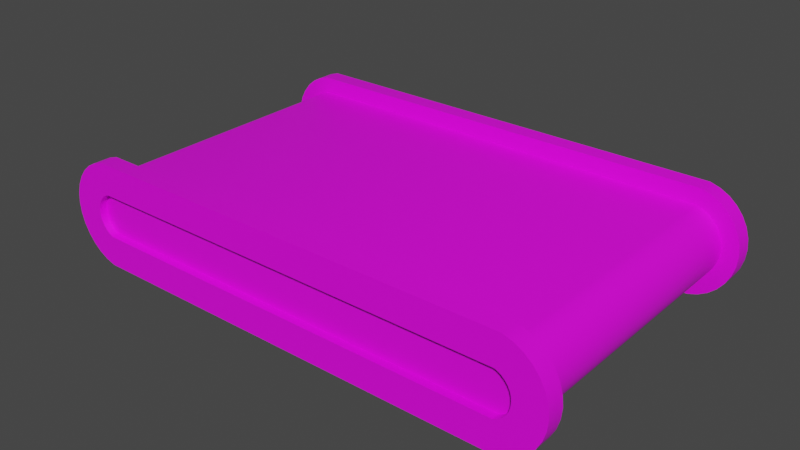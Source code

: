 # Source: Conveyor_Belt.blend  (saved by Blender 3.3.6; exported with 4.5.12 LTS)
import bpy
from mathutils import Matrix  # noqa: F401  (used for matrix-valued properties, if any)

bpy.ops.wm.read_factory_settings(use_empty=True)
scene = bpy.context.scene
scene.name = 'Scene'

# ---- collections
col_collection = bpy.data.collections.new('Collection'); scene.collection.children.link(col_collection)

# ---- images (referenced by path relative to the original .blend; pixels are not part of the script)
import os
ASSET_DIR = os.environ.get("B2B_ASSET_DIR", "")  # directory of the original .blend (textures are referenced by path, not embedded)
HERE = os.path.dirname(os.path.abspath(__file__))  # packed textures are extracted next to this script under _unpacked/

def load_image(name, relpath, width, height, colorspace="sRGB"):
    """Load a texture the original file referenced (path relative to the .blend, or extracted next to this script)."""
    p = next((c for c in (os.path.join(HERE, relpath), os.path.join(ASSET_DIR, relpath)) if relpath and os.path.exists(c)), "")
    if p:
        img = bpy.data.images.load(p, check_existing=True)
        img.name = name
    else:  # same state as the original file: an image datablock whose file is absent (Cycles renders it pink)
        img = bpy.data.images.new(name, width, height)
        img.source = "FILE"
        img.filepath = "//" + (relpath or name)
    img.colorspace_settings.name = colorspace
    return img
img_material_base_color = load_image('Material Base Color', 'Conveyor Belt Outer.png', 1024, 1024, 'sRGB')
img_conveyor_belt_inner_plan_de_travail_1_png = load_image('Conveyor Belt Inner_Plan de travail 1.png', 'Conveyor Belt Inner_Plan de travail 1.png', 1024, 1024, 'sRGB')

# ---- materials (node trees are filled in below, after node groups)
mat_material = bpy.data.materials.new('Material')
mat_material.alpha_threshold = 0.0
mat_material.use_transparent_shadow = False
mat_material.roughness = 0.5
mat_material.line_color = (0.0, 0.0, 0.0, 1.0)
mat_conveyor = bpy.data.materials.new('Conveyor')
mat_conveyor.use_transparent_shadow = False

# ---- node groups
ng_auto_smooth = bpy.data.node_groups.new('Auto Smooth', 'GeometryNodeTree')
_s = ng_auto_smooth.interface.new_socket(name='Geometry', in_out='OUTPUT', socket_type='NodeSocketGeometry')
_s = ng_auto_smooth.interface.new_socket(name='Geometry', in_out='INPUT', socket_type='NodeSocketGeometry')
_s = ng_auto_smooth.interface.new_socket(name='Angle', in_out='INPUT', socket_type='NodeSocketFloat')
_s.subtype = 'ANGLE'
_s.min_value = 0.0
_s.max_value = 3.142
ng_auto_smooth.is_modifier = True
_N = ng_auto_smooth.nodes; _L = ng_auto_smooth.links
n0 = _N.new('NodeGroupOutput'); n0.name = 'Group Output'; n0.location = (480, -100)
n1 = _N.new('NodeGroupInput'); n1.name = 'Group Input'; n1.location = (-420, -300)
n2 = _N.new('NodeGroupInput'); n2.name = 'Group Input.001'; n2.location = (-60, -100)
n3 = _N.new('GeometryNodeSetShadeSmooth'); n3.name = 'Set Shade Smooth'; n3.location = (120, -100)
n3.domain = 'EDGE'
n4 = _N.new('GeometryNodeSetShadeSmooth'); n4.name = 'Set Shade Smooth.001'; n4.location = (300, -100)
n5 = _N.new('GeometryNodeInputMeshEdgeAngle'); n5.name = 'Edge Angle'; n5.location = (-420, -220)
n6 = _N.new('GeometryNodeInputEdgeSmooth'); n6.name = 'Is Edge Smooth'; n6.location = (-60, -160)
n7 = _N.new('GeometryNodeInputShadeSmooth'); n7.name = 'Is Face Smooth'; n7.location = (-240, -340)
n8 = _N.new('FunctionNodeBooleanMath'); n8.name = 'Boolean Math'; n8.location = (-60, -220)
n9 = _N.new('FunctionNodeCompare'); n9.name = 'Compare'; n9.location = (-240, -180)
n9.operation = 'LESS_EQUAL'
_L.new(n5.outputs[0], n9.inputs[0])
_L.new(n4.outputs[0], n0.inputs[0])
_L.new(n1.outputs[1], n9.inputs[1])
_L.new(n9.outputs[0], n8.inputs[0])
_L.new(n7.outputs[0], n8.inputs[1])
_L.new(n2.outputs[0], n3.inputs[0])
_L.new(n6.outputs[0], n3.inputs[1])
_L.new(n3.outputs[0], n4.inputs[0])
_L.new(n8.outputs[0], n3.inputs[2])
n0.is_active_output = True

# ---- material node trees
mat_material.use_nodes = True; mat_material.node_tree.nodes.clear()
_N = mat_material.node_tree.nodes; _L = mat_material.node_tree.links
n0 = _N.new('ShaderNodeOutputMaterial'); n0.name = 'Material Output'; n0.location = (300, 300)
n1 = _N.new('ShaderNodeBsdfPrincipled'); n1.name = 'Principled BSDF'; n1.location = (10, 300)
n1.distribution = 'GGX'
n1.subsurface_method = 'RANDOM_WALK_SKIN'
n1.inputs[3].default_value = 1.45
n1.inputs[27].default_value = (0.0, 0.0, 0.0, 1.0)
n1.inputs[28].default_value = 1.0
n2 = _N.new('ShaderNodeTexImage'); n2.name = 'Image Texture'; n2.location = (-280, 280)
n2.image = img_material_base_color
_L.new(n1.outputs[0], n0.inputs[0])
_L.new(n2.outputs[0], n1.inputs[0])
n0.is_active_output = True
mat_conveyor.use_nodes = True; mat_conveyor.node_tree.nodes.clear()
_N = mat_conveyor.node_tree.nodes; _L = mat_conveyor.node_tree.links
n0 = _N.new('ShaderNodeBsdfPrincipled'); n0.name = 'Principled BSDF'; n0.location = (10, 300)
n0.distribution = 'GGX'
n0.subsurface_method = 'RANDOM_WALK_SKIN'
n0.inputs[3].default_value = 1.45
n0.inputs[27].default_value = (0.0, 0.0, 0.0, 1.0)
n0.inputs[28].default_value = 1.0
n1 = _N.new('ShaderNodeOutputMaterial'); n1.name = 'Material Output'; n1.location = (300, 300)
n2 = _N.new('ShaderNodeTexImage'); n2.name = 'Image Texture'; n2.location = (-280, 280)
n2.image = img_conveyor_belt_inner_plan_de_travail_1_png
_L.new(n0.outputs[0], n1.inputs[0])
_L.new(n2.outputs[0], n0.inputs[0])
n1.is_active_output = True

# ---- world
world_world = bpy.data.worlds.new('World'); scene.world = world_world
world_world.use_nodes = True; world_world.node_tree.nodes.clear()
_N = world_world.node_tree.nodes; _L = world_world.node_tree.links
n0 = _N.new('ShaderNodeOutputWorld'); n0.name = 'World Output'; n0.location = (300, 300)
n1 = _N.new('ShaderNodeBackground'); n1.name = 'Background'; n1.location = (10, 300)
n1.inputs[0].default_value = (0.05088, 0.05088, 0.05088, 1.0)
_L.new(n1.outputs[0], n0.inputs[0])
n0.is_active_output = True
world_world.color = (0.05088, 0.05088, 0.05088)
world_world.use_sun_shadow = False
world_world.sun_shadow_jitter_overblur = 0.0

# ---- meshes
me_circle = bpy.data.meshes.new('Circle')
me_circle.from_pydata([(-1.259, 0.3002, -0.9), (-1.315, 0.2828, -0.9), (-1.367, 0.2545, -0.9), (-1.412, 0.2164, -0.9), (-1.449, 0.17, -0.9), (-1.477, 0.1171, -0.9), (-1.494, 0.05971, -0.9), (-1.5, 6.786e-08, -0.9), (-1.494, -0.05971, -0.9), (-1.477, -0.1171, -0.9), (-1.449, -0.17, -0.9), (-1.412, -0.2164, -0.9), (-1.367, -0.2545, -0.9), (-1.315, -0.2828, -0.9), (-1.259, -0.3002, -0.9), (1.259, -0.3002, -0.9), (1.315, -0.2828, -0.9), (1.367, -0.2545, -0.9), (1.412, -0.2164, -0.9), (1.449, -0.17, -0.9), (1.477, -0.1171, -0.9), (1.494, -0.05971, -0.9), (1.5, 6.786e-08, -0.9), (1.494, 0.05971, -0.9), (1.477, 0.1171, -0.9), (1.449, 0.17, -0.9), (1.412, 0.2164, -0.9), (1.367, 0.2545, -0.9), (1.315, 0.2828, -0.9), (1.259, 0.3002, -0.9), (-1.246, 0.1191, -0.9), (-1.232, 0.1234, -0.9), (-1.267, 0.1077, -0.9), (-1.285, 0.09206, -0.9), (-1.301, 0.0727, -0.9), (-1.313, 0.05029, -0.9), (-1.32, 0.02571, -0.9), (-1.322, 6.786e-08, -0.9), (-1.32, -0.02571, -0.9), (-1.313, -0.05029, -0.9), (-1.301, -0.0727, -0.9), (-1.285, -0.09206, -0.9), (-1.267, -0.1077, -0.9), (-1.246, -0.1191, -0.9), (-1.232, -0.1234, -0.9), (1.232, -0.1234, -0.9), (1.232, 0.1234, -0.9), (1.246, -0.1191, -0.9), (1.267, -0.1077, -0.9), (1.285, -0.09206, -0.9), (1.301, -0.0727, -0.9), (1.313, -0.05029, -0.9), (1.32, -0.02571, -0.9), (1.322, 6.786e-08, -0.9), (1.32, 0.02571, -0.9), (1.313, 0.05029, -0.9), (1.301, 0.0727, -0.9), (1.285, 0.09206, -0.9), (1.267, 0.1077, -0.9), (1.246, 0.1191, -0.9), (-1.246, 0.1191, -0.857), (-1.232, 0.1234, -0.857), (-1.267, 0.1077, -0.857), (-1.285, 0.09206, -0.857), (-1.301, 0.0727, -0.857), (-1.313, 0.05029, -0.857), (-1.32, 0.02571, -0.857), (-1.322, 6.779e-08, -0.857), (-1.32, -0.02571, -0.857), (-1.313, -0.05029, -0.857), (-1.301, -0.0727, -0.857), (-1.285, -0.09206, -0.857), (-1.267, -0.1077, -0.857), (-1.246, -0.1191, -0.857), (-1.232, -0.1234, -0.857), (1.232, -0.1234, -0.857), (1.232, 0.1234, -0.857), (1.246, -0.1191, -0.857), (1.267, -0.1077, -0.857), (1.285, -0.09206, -0.857), (1.301, -0.0727, -0.857), (1.313, -0.05029, -0.857), (1.32, -0.02571, -0.857), (1.322, 6.779e-08, -0.857), (1.32, 0.02571, -0.857), (1.313, 0.05029, -0.857), (1.301, 0.0727, -0.857), (1.285, 0.09206, -0.857), (1.267, 0.1077, -0.857), (1.246, 0.1191, -0.857), (1.494, -0.05971, -0.8), (1.477, -0.1171, -0.8), (-1.477, -0.1171, -0.8), (-1.494, -0.05971, -0.8), (1.5, 5.993e-08, -0.8), (-1.449, -0.17, -0.8), (1.494, 0.05971, -0.8), (-1.412, -0.2164, -0.8), (1.477, 0.1171, -0.8), (-1.367, -0.2545, -0.8), (1.449, 0.17, -0.8), (-1.315, -0.2828, -0.8), (1.412, 0.2164, -0.8), (-1.259, -0.3002, -0.8), (-1.315, 0.2828, -0.8), (-1.259, 0.3002, -0.8), (1.367, 0.2545, -0.8), (1.259, -0.3002, -0.8), (-1.367, 0.2545, -0.8), (1.315, 0.2828, -0.8), (1.259, 0.3002, -0.8), (-1.412, 0.2164, -0.8), (1.315, -0.2828, -0.8), (-1.449, 0.17, -0.8), (1.367, -0.2545, -0.8), (-1.477, 0.1171, -0.8), (1.412, -0.2164, -0.8), (-1.494, 0.05971, -0.8), (1.449, -0.17, -0.8), (-1.5, 5.993e-08, -0.8), (-1.278, 0.1952, 0.0), (-1.244, 0.2061, 0.0), (-1.313, 0.1759, 0.0), (-1.344, 0.1498, 0.0), (-1.37, 0.1179, 0.0), (-1.389, 0.08134, 0.0), (-1.401, 0.0415, 0.0), (-1.405, 2.075e-08, 0.0), (-1.401, -0.0415, 0.0), (-1.389, -0.08134, 0.0), (-1.37, -0.1179, 0.0), (-1.344, -0.1498, 0.0), (-1.313, -0.1759, 0.0), (-1.278, -0.1952, 0.0), (-1.244, -0.2061, 0.0), (1.244, -0.2061, 0.0), (1.244, 0.2061, 0.0), (1.278, -0.1952, 0.0), (1.313, -0.1759, 0.0), (1.344, -0.1498, 0.0), (1.37, -0.1179, 0.0), (1.389, -0.08134, 0.0), (1.401, -0.0415, 0.0), (1.405, 2.075e-08, 0.0), (1.401, 0.0415, 0.0), (1.389, 0.08134, 0.0), (1.37, 0.1179, 0.0), (1.344, 0.1498, 0.0), (1.313, 0.1759, 0.0), (1.278, 0.1952, 0.0), (1.389, -0.08134, -0.8), (-1.401, -0.0415, -0.8), (-1.244, 0.2061, -0.8), (1.244, 0.2061, -0.8), (1.401, -0.0415, -0.8), (-1.389, -0.08134, -0.8), (1.405, 5.948e-08, -0.8), (-1.37, -0.1179, -0.8), (1.401, 0.0415, -0.8), (-1.344, -0.1498, -0.8), (1.389, 0.08134, -0.8), (-1.313, -0.1759, -0.8), (1.37, 0.1179, -0.8), (-1.278, -0.1952, -0.8), (1.344, 0.1498, -0.8), (-1.244, -0.2061, -0.8), (-1.278, 0.1952, -0.8), (1.313, 0.1759, -0.8), (1.244, -0.2061, -0.8), (-1.313, 0.1759, -0.8), (1.278, 0.1952, -0.8), (-1.344, 0.1498, -0.8), (1.278, -0.1952, -0.8), (-1.37, 0.1179, -0.8), (1.313, -0.1759, -0.8), (-1.389, 0.08134, -0.8), (1.344, -0.1498, -0.8), (-1.401, 0.0415, -0.8), (1.37, -0.1179, -0.8), (-1.405, 5.948e-08, -0.8)], [], [(49, 79, 80, 50), (30, 1, 0, 31), (32, 2, 1, 30), (33, 3, 2, 32), (34, 4, 3, 33), (35, 5, 4, 34), (36, 6, 5, 35), (37, 7, 6, 36), (38, 8, 7, 37), (39, 9, 8, 38), (40, 10, 9, 39), (41, 11, 10, 40), (42, 12, 11, 41), (43, 13, 12, 42), (44, 14, 13, 43), (45, 15, 14, 44), (31, 0, 29, 46), (47, 16, 15, 45), (48, 17, 16, 47), (49, 18, 17, 48), (50, 19, 18, 49), (51, 20, 19, 50), (52, 21, 20, 51), (53, 22, 21, 52), (54, 23, 22, 53), (55, 24, 23, 54), (56, 25, 24, 55), (57, 26, 25, 56), (58, 27, 26, 57), (59, 28, 27, 58), (46, 29, 28, 59), (60, 61, 76, 89, 88, 87, 86, 85, 84, 83, 82, 81, 80, 79, 78, 77, 75, 74, 73, 72, 71, 70, 69, 68, 67, 66, 65, 64, 63, 62), (36, 66, 67, 37), (50, 80, 81, 51), (37, 67, 68, 38), (51, 81, 82, 52), (38, 68, 69, 39), (52, 82, 83, 53), (39, 69, 70, 40), (53, 83, 84, 54), (40, 70, 71, 41), (54, 84, 85, 55), (41, 71, 72, 42), (55, 85, 86, 56), (42, 72, 73, 43), (56, 86, 87, 57), (43, 73, 74, 44), (31, 61, 60, 30), (57, 87, 88, 58), (44, 74, 75, 45), (30, 60, 62, 32), (58, 88, 89, 59), (46, 76, 61, 31), (32, 62, 63, 33), (59, 89, 76, 46), (45, 75, 77, 47), (33, 63, 64, 34), (47, 77, 78, 48), (34, 64, 65, 35), (48, 78, 79, 49), (35, 65, 66, 36), (90, 154, 150, 91), (119, 179, 177, 117), (92, 155, 151, 93), (91, 150, 178, 118), (94, 156, 154, 90), (93, 151, 179, 119), (95, 157, 155, 92), (96, 158, 156, 94), (97, 159, 157, 95), (98, 160, 158, 96), (99, 161, 159, 97), (100, 162, 160, 98), (101, 163, 161, 99), (102, 164, 162, 100), (103, 165, 163, 101), (104, 166, 152, 105), (106, 167, 164, 102), (107, 168, 165, 103), (108, 169, 166, 104), (109, 170, 167, 106), (105, 152, 153, 110), (111, 171, 169, 108), (110, 153, 170, 109), (112, 172, 168, 107), (113, 173, 171, 111), (114, 174, 172, 112), (115, 175, 173, 113), (116, 176, 174, 114), (117, 177, 175, 115), (118, 178, 176, 116), (8, 93, 119, 7), (20, 91, 118, 19), (7, 119, 117, 6), (19, 118, 116, 18), (6, 117, 115, 5), (18, 116, 114, 17), (5, 115, 113, 4), (17, 114, 112, 16), (4, 113, 111, 3), (16, 112, 107, 15), (29, 110, 109, 28), (3, 111, 108, 2), (0, 105, 110, 29), (28, 109, 106, 27), (2, 108, 104, 1), (15, 107, 103, 14), (27, 106, 102, 26), (1, 104, 105, 0), (14, 103, 101, 13), (26, 102, 100, 25), (13, 101, 99, 12), (25, 100, 98, 24), (12, 99, 97, 11), (24, 98, 96, 23), (11, 97, 95, 10), (23, 96, 94, 22), (10, 95, 92, 9), (22, 94, 90, 21), (9, 92, 93, 8), (21, 90, 91, 20), (154, 142, 141, 150), (155, 129, 128, 151), (156, 143, 142, 154), (157, 130, 129, 155), (158, 144, 143, 156), (159, 131, 130, 157), (160, 145, 144, 158), (161, 132, 131, 159), (162, 146, 145, 160), (163, 133, 132, 161), (164, 147, 146, 162), (165, 134, 133, 163), (166, 120, 121, 152), (167, 148, 147, 164), (168, 135, 134, 165), (169, 122, 120, 166), (170, 149, 148, 167), (152, 121, 136, 153), (171, 123, 122, 169), (153, 136, 149, 170), (172, 137, 135, 168), (173, 124, 123, 171), (174, 138, 137, 172), (175, 125, 124, 173), (176, 139, 138, 174), (177, 126, 125, 175), (178, 140, 139, 176), (179, 127, 126, 177), (150, 141, 140, 178), (151, 128, 127, 179)])
me_circle.polygons.foreach_set('use_smooth', [True] * 151)
me_circle.polygons.foreach_set('material_index', [0, 0, 0, 0, 0, 0, 0, 0, 0, 0, 0, 0, 0, 0, 0, 0, 0, 0, 0, 0, 0, 0, 0, 0, 0, 0, 0, 0, 0, 0, 0, 0, 0, 0, 0, 0, 0, 0, 0, 0, 0, 0, 0, 0, 0, 0, 0, 0, 0, 0, 0, 0, 0, 0, 0, 0, 0, 0, 0, 0, 0, 0, 0, 0, 0, 0, 0, 0, 0, 0, 0, 0, 0, 0, 0, 0, 0, 0, 0, 0, 0, 0, 0, 0, 0, 0, 0, 0, 0, 0, 0, 0, 0, 0, 0, 0, 0, 0, 0, 0, 0, 0, 0, 0, 0, 0, 0, 0, 0, 0, 0, 0, 0, 0, 0, 0, 0, 0, 0, 0, 0, 1, 1, 1, 1, 1, 1, 1, 1, 1, 1, 1, 1, 1, 1, 1, 1, 1, 1, 1, 1, 1, 1, 1, 1, 1, 1, 1, 1, 1, 1])
_uv = me_circle.uv_layers.new(name='UVMap')
_uv.uv.foreach_set('vector', [0.1745, 0.1418, 0.1844, 0.1481, 0.1884, 0.1436, 0.1791, 0.1353, 0.2442, 0.8484, 0.2931, 0.8591, 0.2958, 0.8443, 0.245, 0.8442, 0.242, 0.8553, 0.289, 0.873, 0.2931, 0.8591, 0.2442, 0.8484, 0.2386, 0.8621, 0.2836, 0.8864, 0.289, 0.873, 0.242, 0.8553, 0.2339, 0.8686, 0.2767, 0.8998, 0.2836, 0.8864, 0.2386, 0.8621, 0.2279, 0.8748, 0.2681, 0.9134, 0.2767, 0.8998, 0.2339, 0.8686, 0.2207, 0.8804, 0.2571, 0.9279, 0.2681, 0.9134, 0.2279, 0.8748, 0.2123, 0.8852, 0.2426, 0.9436, 0.2571, 0.9279, 0.2207, 0.8804, 0.1893, 0.8789, 0.1524, 0.9242, 0.1663, 0.9404, 0.1971, 0.8837, 0.1825, 0.8733, 0.1421, 0.9099, 0.1524, 0.9242, 0.1893, 0.8789, 0.1768, 0.8672, 0.134, 0.8966, 0.1421, 0.9099, 0.1825, 0.8733, 0.1724, 0.8608, 0.1274, 0.8836, 0.134, 0.8966, 0.1768, 0.8672, 0.1692, 0.854, 0.1222, 0.8705, 0.1274, 0.8836, 0.1724, 0.8608, 0.1671, 0.8471, 0.1183, 0.8569, 0.1222, 0.8705, 0.1692, 0.854, 0.1665, 0.8429, 0.1157, 0.8423, 0.1183, 0.8569, 0.1671, 0.8471, 0.168, 0.1597, 0.1172, 0.1596, 0.1157, 0.8423, 0.1665, 0.8429, 0.245, 0.8442, 0.2958, 0.8443, 0.2973, 0.1616, 0.2465, 0.161, 0.1688, 0.1555, 0.12, 0.1448, 0.1172, 0.1596, 0.168, 0.1597, 0.171, 0.1486, 0.124, 0.1309, 0.12, 0.1448, 0.1688, 0.1555, 0.1745, 0.1418, 0.1294, 0.1175, 0.124, 0.1309, 0.171, 0.1486, 0.1791, 0.1353, 0.1363, 0.1041, 0.1294, 0.1175, 0.1745, 0.1418, 0.1851, 0.1291, 0.1449, 0.09046, 0.1363, 0.1041, 0.1791, 0.1353, 0.1923, 0.1235, 0.1559, 0.07601, 0.1449, 0.09046, 0.1851, 0.1291, 0.2007, 0.1187, 0.1705, 0.06031, 0.1559, 0.07601, 0.1923, 0.1235, 0.2237, 0.1251, 0.2606, 0.07975, 0.2467, 0.06351, 0.2159, 0.1202, 0.2306, 0.1306, 0.2709, 0.09397, 0.2606, 0.07975, 0.2237, 0.1251, 0.2362, 0.1367, 0.279, 0.1073, 0.2709, 0.09397, 0.2306, 0.1306, 0.2406, 0.1431, 0.2856, 0.1203, 0.279, 0.1073, 0.2362, 0.1367, 0.2438, 0.1499, 0.2908, 0.1334, 0.2856, 0.1203, 0.2406, 0.1431, 0.2459, 0.1568, 0.2947, 0.147, 0.2908, 0.1334, 0.2438, 0.1499, 0.2465, 0.161, 0.2973, 0.1616, 0.2947, 0.147, 0.2459, 0.1568, 0.2332, 0.8456, 0.2336, 0.8421, 0.235, 0.1629, 0.2347, 0.1595, 0.2333, 0.1541, 0.2307, 0.1491, 0.227, 0.1445, 0.2222, 0.1403, 0.216, 0.1366, 0.2082, 0.1334, 0.2001, 0.1362, 0.1936, 0.1396, 0.1884, 0.1436, 0.1844, 0.1481, 0.1816, 0.153, 0.1798, 0.1583, 0.1794, 0.1618, 0.178, 0.841, 0.1783, 0.8445, 0.1798, 0.8498, 0.1823, 0.8548, 0.186, 0.8594, 0.1909, 0.8636, 0.197, 0.8673, 0.2048, 0.8705, 0.2129, 0.8677, 0.2194, 0.8643, 0.2246, 0.8603, 0.2286, 0.8558, 0.2314, 0.8509, 0.2207, 0.8804, 0.2129, 0.8677, 0.2048, 0.8705, 0.2123, 0.8852, 0.1791, 0.1353, 0.1884, 0.1436, 0.1936, 0.1396, 0.1851, 0.1291, 0.1971, 0.8837, 0.2048, 0.8705, 0.197, 0.8673, 0.1893, 0.8789, 0.1851, 0.1291, 0.1936, 0.1396, 0.2001, 0.1362, 0.1923, 0.1235, 0.1893, 0.8789, 0.197, 0.8673, 0.1909, 0.8636, 0.1825, 0.8733, 0.1923, 0.1235, 0.2001, 0.1362, 0.2082, 0.1334, 0.2007, 0.1187, 0.1825, 0.8733, 0.1909, 0.8636, 0.186, 0.8594, 0.1768, 0.8672, 0.2159, 0.1202, 0.2082, 0.1334, 0.216, 0.1366, 0.2237, 0.1251, 0.1768, 0.8672, 0.186, 0.8594, 0.1823, 0.8548, 0.1724, 0.8608, 0.2237, 0.1251, 0.216, 0.1366, 0.2222, 0.1403, 0.2306, 0.1306, 0.1724, 0.8608, 0.1823, 0.8548, 0.1798, 0.8498, 0.1692, 0.854, 0.2306, 0.1306, 0.2222, 0.1403, 0.227, 0.1445, 0.2362, 0.1367, 0.1692, 0.854, 0.1798, 0.8498, 0.1783, 0.8445, 0.1671, 0.8471, 0.2362, 0.1367, 0.227, 0.1445, 0.2307, 0.1491, 0.2406, 0.1431, 0.1671, 0.8471, 0.1783, 0.8445, 0.178, 0.841, 0.1665, 0.8429, 0.245, 0.8442, 0.2336, 0.8421, 0.2332, 0.8456, 0.2442, 0.8484, 0.2406, 0.1431, 0.2307, 0.1491, 0.2333, 0.1541, 0.2438, 0.1499, 0.1665, 0.8429, 0.178, 0.841, 0.1794, 0.1618, 0.168, 0.1597, 0.2442, 0.8484, 0.2332, 0.8456, 0.2314, 0.8509, 0.242, 0.8553, 0.2438, 0.1499, 0.2333, 0.1541, 0.2347, 0.1595, 0.2459, 0.1568, 0.2465, 0.161, 0.235, 0.1629, 0.2336, 0.8421, 0.245, 0.8442, 0.242, 0.8553, 0.2314, 0.8509, 0.2286, 0.8558, 0.2386, 0.8621, 0.2459, 0.1568, 0.2347, 0.1595, 0.235, 0.1629, 0.2465, 0.161, 0.168, 0.1597, 0.1794, 0.1618, 0.1798, 0.1583, 0.1688, 0.1555, 0.2386, 0.8621, 0.2286, 0.8558, 0.2246, 0.8603, 0.2339, 0.8686, 0.1688, 0.1555, 0.1798, 0.1583, 0.1816, 0.153, 0.171, 0.1486, 0.2339, 0.8686, 0.2246, 0.8603, 0.2194, 0.8643, 0.2279, 0.8748, 0.171, 0.1486, 0.1816, 0.153, 0.1844, 0.1481, 0.1745, 0.1418, 0.2279, 0.8748, 0.2194, 0.8643, 0.2129, 0.8677, 0.2207, 0.8804, 0.1272, 0.05954, 0.09353, 0.04963, 0.08777, 0.06556, 0.1193, 0.07708, 0.2769, 0.9659, 0.3156, 0.9709, 0.3195, 0.9543, 0.2858, 0.9444, 0.1181, 0.9232, 0.0882, 0.9343, 0.09379, 0.9491, 0.1254, 0.9398, 0.1193, 0.07708, 0.08777, 0.06556, 0.08138, 0.08107, 0.1122, 0.0929, 0.1361, 0.03804, 0.09738, 0.03296, 0.09353, 0.04963, 0.1272, 0.05954, 0.1254, 0.9398, 0.09379, 0.9491, 0.09748, 0.9644, 0.1328, 0.9593, 0.1112, 0.9081, 0.08185, 0.9197, 0.0882, 0.9343, 0.1181, 0.9232, 0.2877, 0.06409, 0.3192, 0.05476, 0.3155, 0.03955, 0.2802, 0.04459, 0.1049, 0.8936, 0.07538, 0.905, 0.08185, 0.9197, 0.1112, 0.9081, 0.295, 0.08066, 0.3248, 0.0696, 0.3192, 0.05476, 0.2877, 0.06409, 0.09924, 0.8791, 0.06917, 0.8901, 0.07538, 0.905, 0.1049, 0.8936, 0.3018, 0.09578, 0.3312, 0.08421, 0.3248, 0.0696, 0.295, 0.08066, 0.09397, 0.8643, 0.06339, 0.875, 0.06917, 0.8901, 0.09924, 0.8791, 0.3081, 0.1103, 0.3376, 0.0989, 0.3312, 0.08421, 0.3018, 0.09578, 0.08868, 0.8485, 0.0587, 0.8618, 0.06339, 0.875, 0.09397, 0.8643, 0.3181, 0.8657, 0.3497, 0.8764, 0.3543, 0.8628, 0.3231, 0.8497, 0.3138, 0.1248, 0.3438, 0.1138, 0.3376, 0.0989, 0.3081, 0.1103, 0.08988, 0.1542, 0.0587, 0.1411, 0.0587, 0.8618, 0.08868, 0.8485, 0.3129, 0.8809, 0.3441, 0.8919, 0.3497, 0.8764, 0.3181, 0.8657, 0.319, 0.1396, 0.3496, 0.1289, 0.3438, 0.1138, 0.3138, 0.1248, 0.3231, 0.8497, 0.3543, 0.8628, 0.3543, 0.1421, 0.3243, 0.1554, 0.3072, 0.8959, 0.338, 0.9074, 0.3441, 0.8919, 0.3129, 0.8809, 0.3243, 0.1554, 0.3543, 0.1421, 0.3496, 0.1289, 0.319, 0.1396, 0.09496, 0.1382, 0.06333, 0.1275, 0.0587, 0.1411, 0.08988, 0.1542, 0.3008, 0.911, 0.3316, 0.9228, 0.338, 0.9074, 0.3072, 0.8959, 0.1001, 0.123, 0.06895, 0.112, 0.06333, 0.1275, 0.09496, 0.1382, 0.2937, 0.9268, 0.3252, 0.9383, 0.3316, 0.9228, 0.3008, 0.911, 0.1058, 0.108, 0.075, 0.09649, 0.06895, 0.112, 0.1001, 0.123, 0.2858, 0.9444, 0.3195, 0.9543, 0.3252, 0.9383, 0.2937, 0.9268, 0.1122, 0.0929, 0.08138, 0.08107, 0.075, 0.09649, 0.1058, 0.108, 0.1524, 0.9242, 0.1254, 0.9398, 0.1328, 0.9593, 0.1663, 0.9404, 0.1449, 0.09046, 0.1193, 0.07708, 0.1122, 0.0929, 0.1363, 0.1041, 0.2426, 0.9436, 0.2769, 0.9659, 0.2858, 0.9444, 0.2571, 0.9279, 0.1363, 0.1041, 0.1122, 0.0929, 0.1058, 0.108, 0.1294, 0.1175, 0.2571, 0.9279, 0.2858, 0.9444, 0.2937, 0.9268, 0.2681, 0.9134, 0.1294, 0.1175, 0.1058, 0.108, 0.1001, 0.123, 0.124, 0.1309, 0.2681, 0.9134, 0.2937, 0.9268, 0.3008, 0.911, 0.2767, 0.8998, 0.124, 0.1309, 0.1001, 0.123, 0.09496, 0.1382, 0.12, 0.1448, 0.2767, 0.8998, 0.3008, 0.911, 0.3072, 0.8959, 0.2836, 0.8864, 0.12, 0.1448, 0.09496, 0.1382, 0.08988, 0.1542, 0.1172, 0.1596, 0.2973, 0.1616, 0.3243, 0.1554, 0.319, 0.1396, 0.2947, 0.147, 0.2836, 0.8864, 0.3072, 0.8959, 0.3129, 0.8809, 0.289, 0.873, 0.2958, 0.8443, 0.3231, 0.8497, 0.3243, 0.1554, 0.2973, 0.1616, 0.2947, 0.147, 0.319, 0.1396, 0.3138, 0.1248, 0.2908, 0.1334, 0.289, 0.873, 0.3129, 0.8809, 0.3181, 0.8657, 0.2931, 0.8591, 0.1172, 0.1596, 0.08988, 0.1542, 0.08868, 0.8485, 0.1157, 0.8423, 0.2908, 0.1334, 0.3138, 0.1248, 0.3081, 0.1103, 0.2856, 0.1203, 0.2931, 0.8591, 0.3181, 0.8657, 0.3231, 0.8497, 0.2958, 0.8443, 0.1157, 0.8423, 0.08868, 0.8485, 0.09397, 0.8643, 0.1183, 0.8569, 0.2856, 0.1203, 0.3081, 0.1103, 0.3018, 0.09578, 0.279, 0.1073, 0.1183, 0.8569, 0.09397, 0.8643, 0.09924, 0.8791, 0.1222, 0.8705, 0.279, 0.1073, 0.3018, 0.09578, 0.295, 0.08066, 0.2709, 0.09397, 0.1222, 0.8705, 0.09924, 0.8791, 0.1049, 0.8936, 0.1274, 0.8836, 0.2709, 0.09397, 0.295, 0.08066, 0.2877, 0.06409, 0.2606, 0.07975, 0.1274, 0.8836, 0.1049, 0.8936, 0.1112, 0.9081, 0.134, 0.8966, 0.2606, 0.07975, 0.2877, 0.06409, 0.2802, 0.04459, 0.2467, 0.06351, 0.134, 0.8966, 0.1112, 0.9081, 0.1181, 0.9232, 0.1421, 0.9099, 0.1705, 0.06031, 0.1361, 0.03804, 0.1272, 0.05954, 0.1559, 0.07601, 0.1421, 0.9099, 0.1181, 0.9232, 0.1254, 0.9398, 0.1524, 0.9242, 0.1559, 0.07601, 0.1272, 0.05954, 0.1193, 0.07708, 0.1449, 0.09046, 0.001882, -0.9589, 0.9979, -0.9589, 0.9979, -0.918, 0.001882, -0.918, 0.001882, 1.918, 0.9979, 1.918, 0.9979, 1.959, 0.001882, 1.959, 0.001882, -0.9998, 0.9979, -0.9998, 0.9979, -0.9589, 0.001882, -0.9589, 0.001882, 1.877, 0.9979, 1.877, 0.9979, 1.918, 0.001882, 1.918, 0.001882, 1.959, 0.9979, 1.959, 0.9979, 2.0, 0.001882, 2.0, 0.001882, 1.837, 0.9979, 1.837, 0.9979, 1.877, 0.001882, 1.877, 0.001882, 1.918, 0.9979, 1.918, 0.9979, 1.959, 0.001882, 1.959, 0.001882, 1.797, 0.9979, 1.797, 0.9979, 1.837, 0.001882, 1.837, 0.001882, 1.877, 0.9979, 1.877, 0.9979, 1.918, 0.001882, 1.918, 0.001882, 1.758, 0.9979, 1.758, 0.9979, 1.797, 0.001882, 1.797, 0.001882, 1.837, 0.9979, 1.837, 0.9979, 1.877, 0.001882, 1.877, 0.001883, 1.723, 0.9979, 1.723, 0.9979, 1.758, 0.001882, 1.758, 0.001882, -0.7577, 0.9979, -0.7577, 0.9979, -0.7231, 0.001882, -0.7231, 0.001882, 1.797, 0.9979, 1.797, 0.9979, 1.837, 0.001882, 1.837, 0.001882, -0.7231, 0.9979, -0.7231, 0.9979, 1.723, 0.001883, 1.723, 0.001882, -0.7973, 0.9979, -0.7973, 0.9979, -0.7577, 0.001882, -0.7577, 0.001882, 1.758, 0.9979, 1.758, 0.9979, 1.797, 0.001882, 1.797, 0.001882, -0.7231, 0.9979, -0.7231, 0.9979, 1.723, 0.001882, 1.723, 0.001882, -0.8372, 0.9979, -0.8372, 0.9979, -0.7973, 0.001882, -0.7973, 0.001882, 1.723, 0.9979, 1.723, 0.9979, 1.758, 0.001882, 1.758, 0.001882, -0.7577, 0.9979, -0.7577, 0.9979, -0.7231, 0.001882, -0.7231, 0.001882, -0.8774, 0.9979, -0.8774, 0.9979, -0.8372, 0.001882, -0.8372, 0.001882, -0.7973, 0.9979, -0.7973, 0.9979, -0.7577, 0.001882, -0.7577, 0.001882, -0.918, 0.9979, -0.918, 0.9979, -0.8774, 0.001882, -0.8774, 0.001882, -0.8372, 0.9979, -0.8372, 0.9979, -0.7973, 0.001882, -0.7973, 0.001882, -0.9589, 0.9979, -0.9589, 0.9979, -0.918, 0.001882, -0.918, 0.001882, -0.8774, 0.9979, -0.8774, 0.9979, -0.8372, 0.001882, -0.8372, 0.001882, -0.9998, 0.9979, -0.9998, 0.9979, -0.9589, 0.001882, -0.9589, 0.001882, -0.918, 0.9979, -0.918, 0.9979, -0.8774, 0.001882, -0.8774, 0.001882, 1.959, 0.9979, 1.959, 0.9979, 2.0, 0.001882, 2.0])
me_circle.materials.append(mat_material)
me_circle.materials.append(mat_conveyor)
me_circle.update()

# ---- objects
ob_circle = bpy.data.objects.new('Circle', me_circle)

# ---- transforms, parenting, visibility, modifiers, constraints
ob_circle.location = (0.0, 0.0, 0.0)
ob_circle.rotation_euler = (1.571, 2.22e-16, 2.22e-16)
_m = ob_circle.modifiers.new('Mirror', 'MIRROR')
_m.use_axis = (False, False, True)
_m.use_clip = True
_m = ob_circle.modifiers.new('Auto Smooth', 'NODES')
_m.node_group = ng_auto_smooth
_gi = [s.identifier for s in ng_auto_smooth.interface.items_tree if s.item_type == 'SOCKET' and s.in_out == 'INPUT']
_m[_gi[1]] = 0.5236  # Angle

# ---- collection membership
col_collection.objects.link(ob_circle)

# ---- scene / render settings (as saved in the file)
scene.frame_start = 1; scene.frame_end = 250; scene.frame_set(1)
scene.render.engine = 'BLENDER_EEVEE_NEXT'
scene.cycles.sampling_pattern = 'TABULATED_SOBOL'
scene.cycles.use_light_tree = False
scene.view_settings.view_transform = 'Filmic'
bpy.context.view_layer.update()

# ---- added for rendering (the .blend has no active camera and no usable light): camera, sun
cam_auto = bpy.data.cameras.new('AutoCamera')
cam_auto.lens = 50.0
cam_auto.sensor_width = 36.0
cam_auto.clip_end = 1000.0
ob_auto_camera = bpy.data.objects.new('AutoCamera', cam_auto)
scene.collection.objects.link(ob_auto_camera)
ob_auto_camera.location = (3.28428, -3.94114, 2.62742)
ob_auto_camera.rotation_euler = (1.09748, -7.21219e-08, 0.694738)
scene.camera = ob_auto_camera
light_auto_sun = bpy.data.lights.new('AutoSun', 'SUN')
light_auto_sun.energy = 3.0
light_auto_sun.angle = 0.0523599
ob_auto_sun = bpy.data.objects.new('AutoSun', light_auto_sun)
scene.collection.objects.link(ob_auto_sun)
ob_auto_sun.rotation_euler = (0.872665, 0.174533, 0.523599)
bpy.context.view_layer.update()
